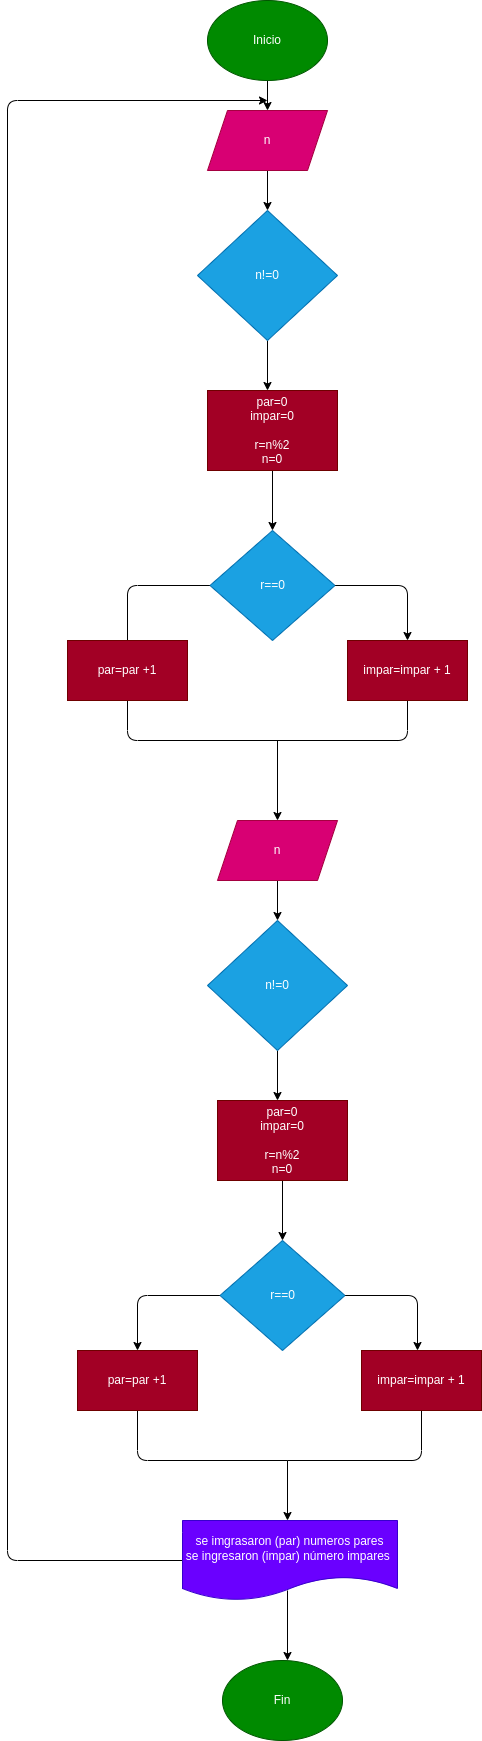

The diagram above was exported from draw.io. Its source (the exported page's mxGraphModel, read from the mxfile embedded in the PNG):
<mxGraphModel dx="1459" dy="409" grid="1" gridSize="10" guides="1" tooltips="1" connect="1" arrows="1" fold="1" page="1" pageScale="1" pageWidth="827" pageHeight="1169" math="0" shadow="0">
  <root>
    <mxCell id="0" />
    <mxCell id="1" parent="0" />
    <mxCell id="4" style="edgeStyle=none;html=1;exitX=0.5;exitY=1;exitDx=0;exitDy=0;entryX=0.5;entryY=0;entryDx=0;entryDy=0;" parent="1" source="2" target="3" edge="1">
      <mxGeometry relative="1" as="geometry" />
    </mxCell>
    <mxCell id="2" value="Inicio" style="ellipse;whiteSpace=wrap;html=1;fillColor=#008a00;fontColor=#ffffff;strokeColor=#005700;" parent="1" vertex="1">
      <mxGeometry x="200" y="60" width="120" height="80" as="geometry" />
    </mxCell>
    <mxCell id="6" style="edgeStyle=none;html=1;exitX=0.5;exitY=1;exitDx=0;exitDy=0;entryX=0.5;entryY=0;entryDx=0;entryDy=0;" parent="1" source="3" target="5" edge="1">
      <mxGeometry relative="1" as="geometry" />
    </mxCell>
    <mxCell id="3" value="n" style="shape=parallelogram;perimeter=parallelogramPerimeter;whiteSpace=wrap;html=1;fixedSize=1;fillColor=#d80073;fontColor=#ffffff;strokeColor=#A50040;" parent="1" vertex="1">
      <mxGeometry x="200" y="170" width="120" height="60" as="geometry" />
    </mxCell>
    <mxCell id="7" style="edgeStyle=none;html=1;exitX=0.5;exitY=1;exitDx=0;exitDy=0;" parent="1" source="5" edge="1">
      <mxGeometry relative="1" as="geometry">
        <mxPoint x="260" y="450" as="targetPoint" />
      </mxGeometry>
    </mxCell>
    <mxCell id="5" value="n!=0" style="rhombus;whiteSpace=wrap;html=1;fillColor=#1ba1e2;fontColor=#ffffff;strokeColor=#006EAF;" parent="1" vertex="1">
      <mxGeometry x="190" y="270" width="140" height="130" as="geometry" />
    </mxCell>
    <mxCell id="11" style="edgeStyle=none;html=1;exitX=0.5;exitY=1;exitDx=0;exitDy=0;entryX=0.5;entryY=0;entryDx=0;entryDy=0;" parent="1" source="8" target="10" edge="1">
      <mxGeometry relative="1" as="geometry" />
    </mxCell>
    <mxCell id="8" value="par=0&lt;br&gt;impar=0&lt;br&gt;&lt;br&gt;r=n%2&lt;br&gt;n=0" style="rounded=0;whiteSpace=wrap;html=1;fillColor=#a20025;fontColor=#ffffff;strokeColor=#6F0000;" parent="1" vertex="1">
      <mxGeometry x="200" y="450" width="130" height="80" as="geometry" />
    </mxCell>
    <mxCell id="12" style="edgeStyle=none;html=1;exitX=1;exitY=0.5;exitDx=0;exitDy=0;" parent="1" source="10" edge="1">
      <mxGeometry relative="1" as="geometry">
        <mxPoint x="400" y="700" as="targetPoint" />
        <Array as="points">
          <mxPoint x="400" y="645" />
        </Array>
      </mxGeometry>
    </mxCell>
    <mxCell id="15" style="edgeStyle=none;html=1;exitX=0;exitY=0.5;exitDx=0;exitDy=0;" parent="1" source="10" edge="1">
      <mxGeometry relative="1" as="geometry">
        <mxPoint x="120" y="710" as="targetPoint" />
        <Array as="points">
          <mxPoint x="120" y="645" />
        </Array>
      </mxGeometry>
    </mxCell>
    <mxCell id="10" value="r==0" style="rhombus;whiteSpace=wrap;html=1;fillColor=#1ba1e2;fontColor=#ffffff;strokeColor=#006EAF;" parent="1" vertex="1">
      <mxGeometry x="202.5" y="590" width="125" height="110" as="geometry" />
    </mxCell>
    <mxCell id="42" style="edgeStyle=none;html=1;exitX=0.5;exitY=1;exitDx=0;exitDy=0;endArrow=none;endFill=0;" parent="1" source="14" edge="1">
      <mxGeometry relative="1" as="geometry">
        <mxPoint x="260" y="800" as="targetPoint" />
        <Array as="points">
          <mxPoint x="400" y="800" />
        </Array>
      </mxGeometry>
    </mxCell>
    <mxCell id="14" value="impar=impar + 1" style="rounded=0;whiteSpace=wrap;html=1;fillColor=#a20025;fontColor=#ffffff;strokeColor=#6F0000;" parent="1" vertex="1">
      <mxGeometry x="340" y="700" width="120" height="60" as="geometry" />
    </mxCell>
    <mxCell id="43" style="edgeStyle=none;html=1;exitX=0.5;exitY=1;exitDx=0;exitDy=0;endArrow=none;endFill=0;" parent="1" source="16" edge="1">
      <mxGeometry relative="1" as="geometry">
        <mxPoint x="270" y="800" as="targetPoint" />
        <Array as="points">
          <mxPoint x="120" y="800" />
        </Array>
      </mxGeometry>
    </mxCell>
    <mxCell id="16" value="par=par +1" style="rounded=0;whiteSpace=wrap;html=1;fillColor=#a20025;fontColor=#ffffff;strokeColor=#6F0000;" parent="1" vertex="1">
      <mxGeometry x="60" y="700" width="120" height="60" as="geometry" />
    </mxCell>
    <mxCell id="31" style="edgeStyle=none;html=1;exitX=0.5;exitY=1;exitDx=0;exitDy=0;entryX=0.5;entryY=0;entryDx=0;entryDy=0;" parent="1" source="32" target="34" edge="1">
      <mxGeometry relative="1" as="geometry" />
    </mxCell>
    <mxCell id="32" value="n" style="shape=parallelogram;perimeter=parallelogramPerimeter;whiteSpace=wrap;html=1;fixedSize=1;fillColor=#d80073;fontColor=#ffffff;strokeColor=#A50040;" parent="1" vertex="1">
      <mxGeometry x="210" y="880" width="120" height="60" as="geometry" />
    </mxCell>
    <mxCell id="33" style="edgeStyle=none;html=1;exitX=0.5;exitY=1;exitDx=0;exitDy=0;" parent="1" source="34" edge="1">
      <mxGeometry relative="1" as="geometry">
        <mxPoint x="270" y="1160" as="targetPoint" />
      </mxGeometry>
    </mxCell>
    <mxCell id="34" value="n!=0" style="rhombus;whiteSpace=wrap;html=1;fillColor=#1ba1e2;fontColor=#ffffff;strokeColor=#006EAF;" parent="1" vertex="1">
      <mxGeometry x="200" y="980" width="140" height="130" as="geometry" />
    </mxCell>
    <mxCell id="35" style="edgeStyle=none;html=1;exitX=0.5;exitY=1;exitDx=0;exitDy=0;entryX=0.5;entryY=0;entryDx=0;entryDy=0;" parent="1" source="36" target="40" edge="1">
      <mxGeometry relative="1" as="geometry" />
    </mxCell>
    <mxCell id="36" value="par=0&lt;br&gt;impar=0&lt;br&gt;&lt;br&gt;r=n%2&lt;br&gt;n=0" style="rounded=0;whiteSpace=wrap;html=1;fillColor=#a20025;fontColor=#ffffff;strokeColor=#6F0000;" parent="1" vertex="1">
      <mxGeometry x="210" y="1160" width="130" height="80" as="geometry" />
    </mxCell>
    <mxCell id="37" style="edgeStyle=none;html=1;exitX=1;exitY=0.5;exitDx=0;exitDy=0;" parent="1" source="40" edge="1">
      <mxGeometry relative="1" as="geometry">
        <mxPoint x="410" y="1410" as="targetPoint" />
        <Array as="points">
          <mxPoint x="410" y="1355" />
        </Array>
      </mxGeometry>
    </mxCell>
    <mxCell id="38" style="edgeStyle=none;html=1;exitX=0;exitY=0.5;exitDx=0;exitDy=0;" parent="1" source="40" edge="1">
      <mxGeometry relative="1" as="geometry">
        <mxPoint x="130" y="1410" as="targetPoint" />
        <Array as="points">
          <mxPoint x="130" y="1355" />
        </Array>
      </mxGeometry>
    </mxCell>
    <mxCell id="40" value="r==0" style="rhombus;whiteSpace=wrap;html=1;fillColor=#1ba1e2;fontColor=#ffffff;strokeColor=#006EAF;" parent="1" vertex="1">
      <mxGeometry x="212.5" y="1300" width="125" height="110" as="geometry" />
    </mxCell>
    <mxCell id="46" style="edgeStyle=none;html=1;exitX=0.5;exitY=1;exitDx=0;exitDy=0;endArrow=none;endFill=0;" parent="1" source="41" edge="1">
      <mxGeometry relative="1" as="geometry">
        <mxPoint x="280" y="1520" as="targetPoint" />
        <Array as="points">
          <mxPoint x="414" y="1520" />
        </Array>
      </mxGeometry>
    </mxCell>
    <mxCell id="41" value="impar=impar + 1" style="rounded=0;whiteSpace=wrap;html=1;fillColor=#a20025;fontColor=#ffffff;strokeColor=#6F0000;" parent="1" vertex="1">
      <mxGeometry x="354" y="1410" width="120" height="60" as="geometry" />
    </mxCell>
    <mxCell id="44" value="" style="endArrow=classic;html=1;entryX=0.5;entryY=0;entryDx=0;entryDy=0;" parent="1" target="32" edge="1">
      <mxGeometry width="50" height="50" relative="1" as="geometry">
        <mxPoint x="270" y="800" as="sourcePoint" />
        <mxPoint x="240" y="780" as="targetPoint" />
      </mxGeometry>
    </mxCell>
    <mxCell id="47" style="edgeStyle=none;html=1;exitX=0.5;exitY=1;exitDx=0;exitDy=0;endArrow=none;endFill=0;" parent="1" source="45" edge="1">
      <mxGeometry relative="1" as="geometry">
        <mxPoint x="280" y="1520" as="targetPoint" />
        <Array as="points">
          <mxPoint x="130" y="1520" />
        </Array>
      </mxGeometry>
    </mxCell>
    <mxCell id="45" value="par=par +1" style="rounded=0;whiteSpace=wrap;html=1;fillColor=#a20025;fontColor=#ffffff;strokeColor=#6F0000;" parent="1" vertex="1">
      <mxGeometry x="70" y="1410" width="120" height="60" as="geometry" />
    </mxCell>
    <mxCell id="48" value="" style="endArrow=classic;html=1;" parent="1" edge="1">
      <mxGeometry width="50" height="50" relative="1" as="geometry">
        <mxPoint x="280" y="1520" as="sourcePoint" />
        <mxPoint x="280" y="1580" as="targetPoint" />
      </mxGeometry>
    </mxCell>
    <mxCell id="52" style="edgeStyle=none;html=1;exitX=0;exitY=0.5;exitDx=0;exitDy=0;" parent="1" source="49" edge="1">
      <mxGeometry relative="1" as="geometry">
        <mxPoint x="260" y="160" as="targetPoint" />
        <Array as="points">
          <mxPoint y="1620" />
          <mxPoint y="160" />
        </Array>
      </mxGeometry>
    </mxCell>
    <mxCell id="49" value="se imgrasaron (par) numeros pares&lt;br&gt;se ingresaron (impar) número impares&amp;nbsp;" style="shape=document;whiteSpace=wrap;html=1;boundedLbl=1;fillColor=#6a00ff;fontColor=#ffffff;strokeColor=#3700CC;" parent="1" vertex="1">
      <mxGeometry x="175" y="1580" width="215" height="80" as="geometry" />
    </mxCell>
    <mxCell id="50" value="" style="endArrow=classic;html=1;" parent="1" edge="1">
      <mxGeometry width="50" height="50" relative="1" as="geometry">
        <mxPoint x="280" y="1650" as="sourcePoint" />
        <mxPoint x="280" y="1720" as="targetPoint" />
      </mxGeometry>
    </mxCell>
    <mxCell id="51" value="Fin" style="ellipse;whiteSpace=wrap;html=1;fillColor=#008a00;fontColor=#ffffff;strokeColor=#005700;" parent="1" vertex="1">
      <mxGeometry x="215" y="1720" width="120" height="80" as="geometry" />
    </mxCell>
  </root>
</mxGraphModel>